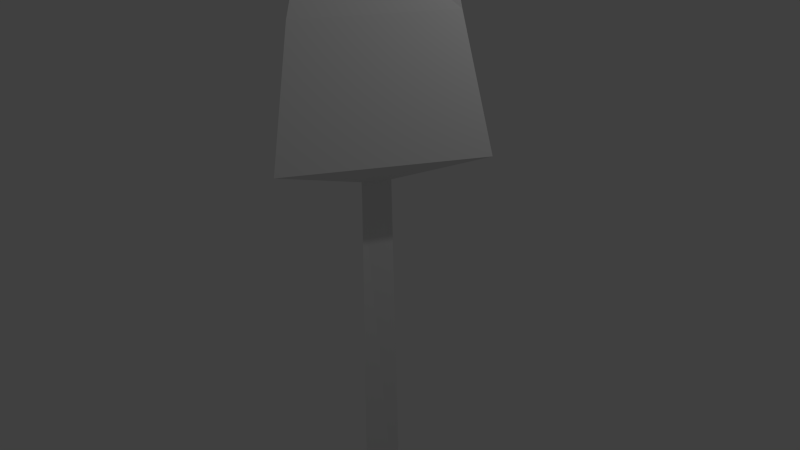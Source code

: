 # Source: tree3.blend  (saved by Blender 2.71.0; exported with 4.5.12 LTS)
import bpy
from mathutils import Matrix  # noqa: F401  (used for matrix-valued properties, if any)

bpy.ops.wm.read_factory_settings(use_empty=True)
scene = bpy.context.scene
scene.name = 'Scene'

# ---- collections
col_collection_1 = bpy.data.collections.new('Collection 1'); scene.collection.children.link(col_collection_1)

# ---- materials (node trees are filled in below, after node groups)
mat_tetrahedron1_auv_001 = bpy.data.materials.new('tetrahedron1_auv.001')
mat_tetrahedron1_auv_001.alpha_threshold = 0.0
mat_tetrahedron1_auv_001.use_transparent_shadow = False
mat_tetrahedron1_auv_001.roughness = 0.5
mat_tetrahedron1_auv_001.line_color = (0.0, 0.0, 0.0, 1.0)

# ---- material node trees

# ---- world
world_world = bpy.data.worlds.new('World'); scene.world = world_world
world_world.color = (0.05088, 0.05088, 0.05088)
world_world.use_sun_shadow = False
world_world.sun_shadow_jitter_overblur = 0.0
world_world.cycles.sampling_method = 'MANUAL'
world_world.cycles.sample_map_resolution = 256

# ---- cameras
cam_camera = bpy.data.cameras.new('Camera')
cam_camera.clip_end = 100.0
cam_camera.lens = 35.0
cam_camera.sensor_width = 32.0
cam_camera.sensor_height = 18.0
cam_camera.ortho_scale = 7.314
cam_camera.dof.focus_distance = 0.0
cam_camera.dof.aperture_fstop = 128.0

# ---- lights
light_lamp = bpy.data.lights.new('Lamp', 'POINT')
light_lamp.transmission_factor = 0.0
light_lamp.cutoff_distance = 30.0
light_lamp.energy = 100.0
light_lamp.shadow_buffer_clip_start = 1.001
light_lamp.shadow_soft_size = 0.1
light_lamp.shadow_maximum_resolution = 0.006
light_lamp.use_absolute_resolution = True
light_lamp.cycles.use_multiple_importance_sampling = False

# ---- meshes
me_tree3 = bpy.data.meshes.new('tree3')
me_tree3.from_pydata([(0.1448, -36.62, 2.001), (-1.67, -36.62, -0.7043), (1.761, -36.65, -1.074), (0.1448, 7.121, 1.183), (-1.962, 7.121, -0.5545), (1.432, 7.148, -0.8729), (0.2902, 10.12, 9.773), (-8.841, 10.27, -4.875), (8.744, 10.12, -4.87), (-6.656, 21.36, -3.667), (-0.00621, 21.36, 7.49), (6.436, 21.36, -3.57), (-5.125, 29.47, -3.235), (-0.05022, 29.94, 4.806), (5.18, 29.34, -2.582), (0.1658, 44.9, 0.009999)], [], [(0, 3, 1), (2, 0, 1), (1, 3, 4), (1, 4, 2), (3, 0, 2), (2, 4, 5), (3, 6, 4), (4, 6, 7), (4, 8, 5), (5, 3, 2), (5, 6, 3), (6, 9, 7), (7, 8, 4), (7, 9, 8), (8, 6, 5), (9, 6, 10), (9, 12, 11), (10, 6, 11), (10, 13, 9), (11, 6, 8), (11, 8, 9), (11, 13, 10), (12, 9, 13), (12, 15, 14), (13, 11, 14), (13, 15, 12), (14, 11, 12), (14, 15, 13)])
_uv = me_tree3.uv_layers.new(name='UVMap')
_uv.uv.foreach_set('vector', [0.3637, 0.5684, 0.3839, 0.9906, 0.2223, 0.5711, 0.2881, 0.5108, 0.3637, 0.5684, 0.2223, 0.5711, 0.2223, 0.5711, 0.3839, 0.9906, 0.2716, 0.9928, 0.6836, 0.5525, 0.669, 0.9748, 0.542, 0.5525, 0.386, 0.984, 0.3666, 0.5618, 0.5081, 0.5614, 0.542, 0.5525, 0.669, 0.9748, 0.5566, 0.9748, 0.5701, 0.02276, 0.7379, 0.09051, 0.5247, 0.02278, 0.5247, 0.02278, 0.7379, 0.09051, 0.3469, 0.09421, 0.5691, 0.03711, 0.3606, 0.09304, 0.5257, 0.03523, 0.4984, 0.9837, 0.386, 0.984, 0.5081, 0.5614, 0.5357, 0.02597, 0.3285, 0.09221, 0.4908, 0.02587, 0.7379, 0.09051, 0.3973, 0.3001, 0.3469, 0.09421, 0.7411, 0.1129, 0.3606, 0.09304, 0.5691, 0.03711, 0.7411, 0.1129, 0.684, 0.3056, 0.3606, 0.09304, 0.7067, 0.09301, 0.3285, 0.09221, 0.5357, 0.02597, 0.3973, 0.3001, 0.7379, 0.09051, 0.6916, 0.3, 0.684, 0.3056, 0.6427, 0.4777, 0.4005, 0.2934, 0.3693, 0.2986, 0.3285, 0.09221, 0.6555, 0.2992, 0.6916, 0.3, 0.639, 0.4925, 0.3973, 0.3001, 0.6555, 0.2992, 0.3285, 0.09221, 0.7067, 0.09301, 0.4005, 0.2934, 0.3606, 0.09304, 0.684, 0.3056, 0.6555, 0.2992, 0.4193, 0.4888, 0.3693, 0.2986, 0.4235, 0.4818, 0.3973, 0.3001, 0.639, 0.4925, 0.6427, 0.4777, 0.5199, 0.213, 0.4194, 0.4653, 0.4193, 0.4888, 0.6555, 0.2992, 0.6214, 0.4757, 0.639, 0.4925, 0.5567, 0.2375, 0.4235, 0.4818, 0.4194, 0.4653, 0.4005, 0.2934, 0.6427, 0.4777, 0.6214, 0.4757, 0.5204, 0.2299, 0.4193, 0.4888])
me_tree3.materials.append(mat_tetrahedron1_auv_001)
me_tree3.materials.append(None)
me_tree3.use_remesh_preserve_volume = False
me_tree3.use_remesh_preserve_attributes = False
me_tree3.use_mirror_vertex_groups = False
me_tree3.update()

# ---- objects
ob_tree3 = bpy.data.objects.new('tree3', me_tree3)
ob_lamp = bpy.data.objects.new('Lamp', light_lamp)
ob_camera = bpy.data.objects.new('Camera', cam_camera)

# ---- transforms, parenting, visibility, modifiers, constraints
ob_tree3.location = (0.0, 0.0, 0.0)
ob_tree3.rotation_euler = (1.571, -0.0, 0.0)
ob_tree3.scale = (0.15, 0.15, 0.15)
ob_tree3.lineart.crease_threshold = 0.0
ob_lamp.location = (4.076, 1.005, 5.904)
ob_lamp.rotation_euler = (0.6503, 0.05522, 1.866)
ob_lamp.lock_rotations_4d = False
ob_lamp.empty_display_type = 'ARROWS'
ob_lamp.color = (0.0, 0.0, 0.0, 0.0)
ob_lamp.lineart.crease_threshold = 0.0
ob_camera.location = (7.481, -6.508, 5.344)
ob_camera.rotation_euler = (1.109, 0.01082, 0.8149)
ob_camera.lock_rotations_4d = False
ob_camera.empty_display_type = 'ARROWS'
ob_camera.color = (0.0, 0.0, 0.0, 0.0)
ob_camera.display_type = 'WIRE'
ob_camera.lineart.crease_threshold = 0.0

# ---- collection membership
col_collection_1.objects.link(ob_tree3)
col_collection_1.objects.link(ob_lamp)
col_collection_1.objects.link(ob_camera)

# ---- scene / render settings (as saved in the file)
scene.camera = ob_camera
scene.frame_start = 1; scene.frame_end = 250; scene.frame_set(1)
scene.render.engine = 'BLENDER_EEVEE_NEXT'
scene.render.resolution_percentage = 50
scene.render.dither_intensity = 0.0
scene.cycles.use_denoising = False
scene.cycles.samples = 10
scene.cycles.sampling_pattern = 'TABULATED_SOBOL'
scene.cycles.light_sampling_threshold = 0.0
scene.cycles.use_adaptive_sampling = False
scene.cycles.use_light_tree = False
scene.cycles.blur_glossy = 0.0
scene.cycles.volume_bounces = 1
scene.cycles.pixel_filter_type = 'GAUSSIAN'
scene.cycles.sample_clamp_indirect = 0.0
scene.view_settings.view_transform = 'Standard'
bpy.context.view_layer.update()
